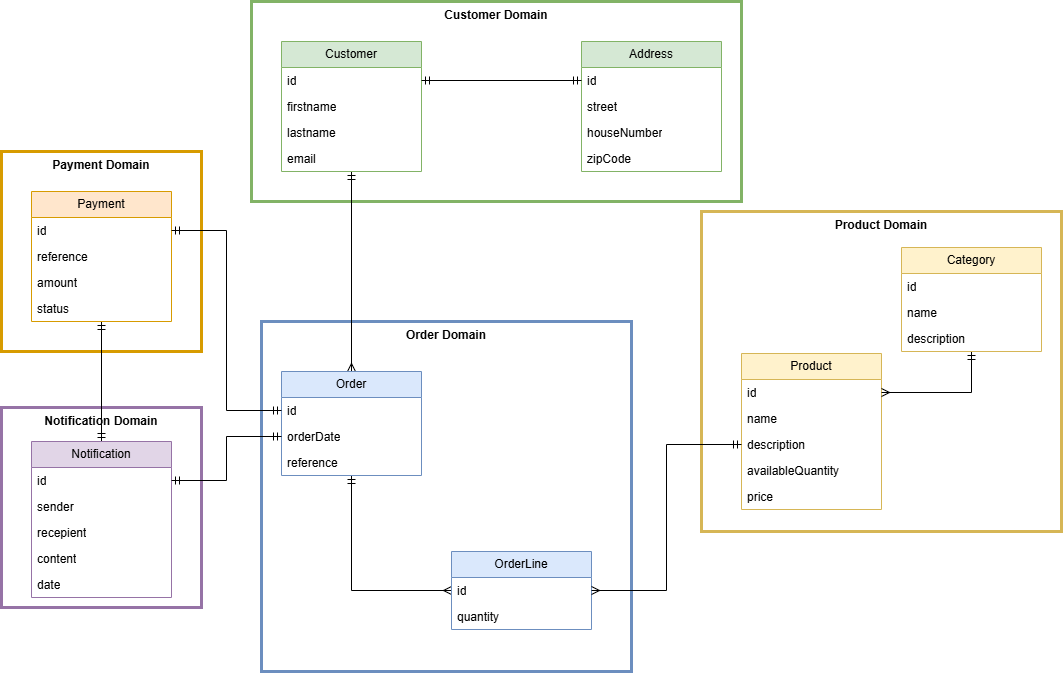

The diagram above was exported from draw.io. Its source (the exported page's mxGraphModel, read from the mxfile embedded in the PNG):
<mxGraphModel dx="1442" dy="942" grid="0" gridSize="10" guides="0" tooltips="1" connect="0" arrows="0" fold="1" page="0" pageScale="1" pageWidth="1169" pageHeight="827" math="0" shadow="0">
  <root>
    <mxCell id="QaSKw-nrApPyZHBpUXGP-0" />
    <mxCell id="QaSKw-nrApPyZHBpUXGP-1" parent="QaSKw-nrApPyZHBpUXGP-0" />
    <mxCell id="tCyhS_AfBA6SBSUrJkXq-4" value="&lt;b&gt;Notification Domain&lt;/b&gt;" style="rounded=0;whiteSpace=wrap;html=1;fillColor=none;strokeColor=#9673a6;strokeWidth=3;verticalAlign=top;" parent="QaSKw-nrApPyZHBpUXGP-1" vertex="1">
      <mxGeometry x="-210" y="236" width="200" height="200" as="geometry" />
    </mxCell>
    <mxCell id="tCyhS_AfBA6SBSUrJkXq-3" value="&lt;b&gt;Payment Domain&lt;/b&gt;" style="rounded=0;whiteSpace=wrap;html=1;fillColor=none;strokeColor=#d79b00;strokeWidth=3;verticalAlign=top;" parent="QaSKw-nrApPyZHBpUXGP-1" vertex="1">
      <mxGeometry x="-210" y="-20" width="200" height="200" as="geometry" />
    </mxCell>
    <mxCell id="tCyhS_AfBA6SBSUrJkXq-2" value="&lt;b&gt;Product Domain&lt;/b&gt;" style="rounded=0;whiteSpace=wrap;html=1;fillColor=none;strokeColor=#d6b656;strokeWidth=3;verticalAlign=top;" parent="QaSKw-nrApPyZHBpUXGP-1" vertex="1">
      <mxGeometry x="490" y="40" width="360" height="320" as="geometry" />
    </mxCell>
    <mxCell id="tCyhS_AfBA6SBSUrJkXq-1" value="&lt;b&gt;Order Domain&lt;/b&gt;" style="rounded=0;whiteSpace=wrap;html=1;fillColor=none;strokeColor=#6c8ebf;strokeWidth=3;verticalAlign=top;" parent="QaSKw-nrApPyZHBpUXGP-1" vertex="1">
      <mxGeometry x="50" y="150" width="370" height="350" as="geometry" />
    </mxCell>
    <mxCell id="tCyhS_AfBA6SBSUrJkXq-0" value="&lt;b&gt;Customer Domain&lt;/b&gt;" style="rounded=0;whiteSpace=wrap;html=1;fillColor=none;strokeColor=#82b366;strokeWidth=3;verticalAlign=top;" parent="QaSKw-nrApPyZHBpUXGP-1" vertex="1">
      <mxGeometry x="40" y="-170" width="490" height="200" as="geometry" />
    </mxCell>
    <mxCell id="QaSKw-nrApPyZHBpUXGP-2" style="edgeStyle=orthogonalEdgeStyle;rounded=0;orthogonalLoop=1;jettySize=auto;html=1;entryX=0.5;entryY=0;entryDx=0;entryDy=0;endArrow=ERmany;endFill=0;startArrow=ERmandOne;startFill=0;" parent="QaSKw-nrApPyZHBpUXGP-1" source="QaSKw-nrApPyZHBpUXGP-3" target="QaSKw-nrApPyZHBpUXGP-9" edge="1">
      <mxGeometry relative="1" as="geometry" />
    </mxCell>
    <mxCell id="QaSKw-nrApPyZHBpUXGP-3" value="Customer" style="swimlane;fontStyle=0;childLayout=stackLayout;horizontal=1;startSize=26;fillColor=#d5e8d4;horizontalStack=0;resizeParent=1;resizeParentMax=0;resizeLast=0;collapsible=1;marginBottom=0;whiteSpace=wrap;html=1;strokeColor=#82b366;" parent="QaSKw-nrApPyZHBpUXGP-1" vertex="1">
      <mxGeometry x="70" y="-130" width="140" height="130" as="geometry" />
    </mxCell>
    <mxCell id="QaSKw-nrApPyZHBpUXGP-4" value="id" style="text;strokeColor=none;fillColor=none;align=left;verticalAlign=top;spacingLeft=4;spacingRight=4;overflow=hidden;rotatable=0;points=[[0,0.5],[1,0.5]];portConstraint=eastwest;whiteSpace=wrap;html=1;" parent="QaSKw-nrApPyZHBpUXGP-3" vertex="1">
      <mxGeometry y="26" width="140" height="26" as="geometry" />
    </mxCell>
    <mxCell id="QaSKw-nrApPyZHBpUXGP-5" value="firstname" style="text;strokeColor=none;fillColor=none;align=left;verticalAlign=top;spacingLeft=4;spacingRight=4;overflow=hidden;rotatable=0;points=[[0,0.5],[1,0.5]];portConstraint=eastwest;whiteSpace=wrap;html=1;" parent="QaSKw-nrApPyZHBpUXGP-3" vertex="1">
      <mxGeometry y="52" width="140" height="26" as="geometry" />
    </mxCell>
    <mxCell id="QaSKw-nrApPyZHBpUXGP-6" value="lastname" style="text;strokeColor=none;fillColor=none;align=left;verticalAlign=top;spacingLeft=4;spacingRight=4;overflow=hidden;rotatable=0;points=[[0,0.5],[1,0.5]];portConstraint=eastwest;whiteSpace=wrap;html=1;" parent="QaSKw-nrApPyZHBpUXGP-3" vertex="1">
      <mxGeometry y="78" width="140" height="26" as="geometry" />
    </mxCell>
    <mxCell id="QaSKw-nrApPyZHBpUXGP-7" value="email" style="text;strokeColor=none;fillColor=none;align=left;verticalAlign=top;spacingLeft=4;spacingRight=4;overflow=hidden;rotatable=0;points=[[0,0.5],[1,0.5]];portConstraint=eastwest;whiteSpace=wrap;html=1;" parent="QaSKw-nrApPyZHBpUXGP-3" vertex="1">
      <mxGeometry y="104" width="140" height="26" as="geometry" />
    </mxCell>
    <mxCell id="QaSKw-nrApPyZHBpUXGP-8" style="edgeStyle=orthogonalEdgeStyle;rounded=0;orthogonalLoop=1;jettySize=auto;html=1;entryX=0;entryY=0.5;entryDx=0;entryDy=0;endArrow=ERmany;endFill=0;startArrow=ERmandOne;startFill=0;" parent="QaSKw-nrApPyZHBpUXGP-1" source="QaSKw-nrApPyZHBpUXGP-9" target="QaSKw-nrApPyZHBpUXGP-26" edge="1">
      <mxGeometry relative="1" as="geometry" />
    </mxCell>
    <mxCell id="QaSKw-nrApPyZHBpUXGP-9" value="Order" style="swimlane;fontStyle=0;childLayout=stackLayout;horizontal=1;startSize=26;fillColor=#dae8fc;horizontalStack=0;resizeParent=1;resizeParentMax=0;resizeLast=0;collapsible=1;marginBottom=0;whiteSpace=wrap;html=1;strokeColor=#6c8ebf;" parent="QaSKw-nrApPyZHBpUXGP-1" vertex="1">
      <mxGeometry x="70" y="200" width="140" height="104" as="geometry" />
    </mxCell>
    <mxCell id="QaSKw-nrApPyZHBpUXGP-10" value="id" style="text;strokeColor=none;fillColor=none;align=left;verticalAlign=top;spacingLeft=4;spacingRight=4;overflow=hidden;rotatable=0;points=[[0,0.5],[1,0.5]];portConstraint=eastwest;whiteSpace=wrap;html=1;" parent="QaSKw-nrApPyZHBpUXGP-9" vertex="1">
      <mxGeometry y="26" width="140" height="26" as="geometry" />
    </mxCell>
    <mxCell id="QaSKw-nrApPyZHBpUXGP-11" value="orderDate" style="text;strokeColor=none;fillColor=none;align=left;verticalAlign=top;spacingLeft=4;spacingRight=4;overflow=hidden;rotatable=0;points=[[0,0.5],[1,0.5]];portConstraint=eastwest;whiteSpace=wrap;html=1;" parent="QaSKw-nrApPyZHBpUXGP-9" vertex="1">
      <mxGeometry y="52" width="140" height="26" as="geometry" />
    </mxCell>
    <mxCell id="QaSKw-nrApPyZHBpUXGP-12" value="reference" style="text;strokeColor=none;fillColor=none;align=left;verticalAlign=top;spacingLeft=4;spacingRight=4;overflow=hidden;rotatable=0;points=[[0,0.5],[1,0.5]];portConstraint=eastwest;whiteSpace=wrap;html=1;" parent="QaSKw-nrApPyZHBpUXGP-9" vertex="1">
      <mxGeometry y="78" width="140" height="26" as="geometry" />
    </mxCell>
    <mxCell id="QaSKw-nrApPyZHBpUXGP-13" value="Product" style="swimlane;fontStyle=0;childLayout=stackLayout;horizontal=1;startSize=26;fillColor=#fff2cc;horizontalStack=0;resizeParent=1;resizeParentMax=0;resizeLast=0;collapsible=1;marginBottom=0;whiteSpace=wrap;html=1;strokeColor=#d6b656;" parent="QaSKw-nrApPyZHBpUXGP-1" vertex="1">
      <mxGeometry x="530" y="182" width="140" height="156" as="geometry" />
    </mxCell>
    <mxCell id="QaSKw-nrApPyZHBpUXGP-14" value="id" style="text;strokeColor=none;fillColor=none;align=left;verticalAlign=top;spacingLeft=4;spacingRight=4;overflow=hidden;rotatable=0;points=[[0,0.5],[1,0.5]];portConstraint=eastwest;whiteSpace=wrap;html=1;" parent="QaSKw-nrApPyZHBpUXGP-13" vertex="1">
      <mxGeometry y="26" width="140" height="26" as="geometry" />
    </mxCell>
    <mxCell id="QaSKw-nrApPyZHBpUXGP-15" value="name" style="text;strokeColor=none;fillColor=none;align=left;verticalAlign=top;spacingLeft=4;spacingRight=4;overflow=hidden;rotatable=0;points=[[0,0.5],[1,0.5]];portConstraint=eastwest;whiteSpace=wrap;html=1;" parent="QaSKw-nrApPyZHBpUXGP-13" vertex="1">
      <mxGeometry y="52" width="140" height="26" as="geometry" />
    </mxCell>
    <mxCell id="QaSKw-nrApPyZHBpUXGP-16" value="description" style="text;strokeColor=none;fillColor=none;align=left;verticalAlign=top;spacingLeft=4;spacingRight=4;overflow=hidden;rotatable=0;points=[[0,0.5],[1,0.5]];portConstraint=eastwest;whiteSpace=wrap;html=1;" parent="QaSKw-nrApPyZHBpUXGP-13" vertex="1">
      <mxGeometry y="78" width="140" height="26" as="geometry" />
    </mxCell>
    <mxCell id="QaSKw-nrApPyZHBpUXGP-17" value="availableQuantity" style="text;strokeColor=none;fillColor=none;align=left;verticalAlign=top;spacingLeft=4;spacingRight=4;overflow=hidden;rotatable=0;points=[[0,0.5],[1,0.5]];portConstraint=eastwest;whiteSpace=wrap;html=1;" parent="QaSKw-nrApPyZHBpUXGP-13" vertex="1">
      <mxGeometry y="104" width="140" height="26" as="geometry" />
    </mxCell>
    <mxCell id="QaSKw-nrApPyZHBpUXGP-18" value="price" style="text;strokeColor=none;fillColor=none;align=left;verticalAlign=top;spacingLeft=4;spacingRight=4;overflow=hidden;rotatable=0;points=[[0,0.5],[1,0.5]];portConstraint=eastwest;whiteSpace=wrap;html=1;" parent="QaSKw-nrApPyZHBpUXGP-13" vertex="1">
      <mxGeometry y="130" width="140" height="26" as="geometry" />
    </mxCell>
    <mxCell id="QaSKw-nrApPyZHBpUXGP-19" style="edgeStyle=orthogonalEdgeStyle;rounded=0;orthogonalLoop=1;jettySize=auto;html=1;entryX=0.5;entryY=0;entryDx=0;entryDy=0;startArrow=ERmandOne;startFill=0;endArrow=ERmandOne;endFill=0;" parent="QaSKw-nrApPyZHBpUXGP-1" source="QaSKw-nrApPyZHBpUXGP-20" target="QaSKw-nrApPyZHBpUXGP-28" edge="1">
      <mxGeometry relative="1" as="geometry" />
    </mxCell>
    <mxCell id="QaSKw-nrApPyZHBpUXGP-20" value="Payment" style="swimlane;fontStyle=0;childLayout=stackLayout;horizontal=1;startSize=26;fillColor=#ffe6cc;horizontalStack=0;resizeParent=1;resizeParentMax=0;resizeLast=0;collapsible=1;marginBottom=0;whiteSpace=wrap;html=1;strokeColor=#d79b00;" parent="QaSKw-nrApPyZHBpUXGP-1" vertex="1">
      <mxGeometry x="-180" y="20" width="140" height="130" as="geometry" />
    </mxCell>
    <mxCell id="QaSKw-nrApPyZHBpUXGP-21" value="id" style="text;strokeColor=none;fillColor=none;align=left;verticalAlign=top;spacingLeft=4;spacingRight=4;overflow=hidden;rotatable=0;points=[[0,0.5],[1,0.5]];portConstraint=eastwest;whiteSpace=wrap;html=1;" parent="QaSKw-nrApPyZHBpUXGP-20" vertex="1">
      <mxGeometry y="26" width="140" height="26" as="geometry" />
    </mxCell>
    <mxCell id="QaSKw-nrApPyZHBpUXGP-22" value="reference" style="text;strokeColor=none;fillColor=none;align=left;verticalAlign=top;spacingLeft=4;spacingRight=4;overflow=hidden;rotatable=0;points=[[0,0.5],[1,0.5]];portConstraint=eastwest;whiteSpace=wrap;html=1;" parent="QaSKw-nrApPyZHBpUXGP-20" vertex="1">
      <mxGeometry y="52" width="140" height="26" as="geometry" />
    </mxCell>
    <mxCell id="QaSKw-nrApPyZHBpUXGP-23" value="amount" style="text;strokeColor=none;fillColor=none;align=left;verticalAlign=top;spacingLeft=4;spacingRight=4;overflow=hidden;rotatable=0;points=[[0,0.5],[1,0.5]];portConstraint=eastwest;whiteSpace=wrap;html=1;" parent="QaSKw-nrApPyZHBpUXGP-20" vertex="1">
      <mxGeometry y="78" width="140" height="26" as="geometry" />
    </mxCell>
    <mxCell id="QaSKw-nrApPyZHBpUXGP-24" value="status" style="text;strokeColor=none;fillColor=none;align=left;verticalAlign=top;spacingLeft=4;spacingRight=4;overflow=hidden;rotatable=0;points=[[0,0.5],[1,0.5]];portConstraint=eastwest;whiteSpace=wrap;html=1;" parent="QaSKw-nrApPyZHBpUXGP-20" vertex="1">
      <mxGeometry y="104" width="140" height="26" as="geometry" />
    </mxCell>
    <mxCell id="QaSKw-nrApPyZHBpUXGP-25" value="OrderLine" style="swimlane;fontStyle=0;childLayout=stackLayout;horizontal=1;startSize=26;fillColor=#dae8fc;horizontalStack=0;resizeParent=1;resizeParentMax=0;resizeLast=0;collapsible=1;marginBottom=0;whiteSpace=wrap;html=1;strokeColor=#6c8ebf;" parent="QaSKw-nrApPyZHBpUXGP-1" vertex="1">
      <mxGeometry x="240" y="380" width="140" height="78" as="geometry" />
    </mxCell>
    <mxCell id="QaSKw-nrApPyZHBpUXGP-26" value="id" style="text;strokeColor=none;fillColor=none;align=left;verticalAlign=top;spacingLeft=4;spacingRight=4;overflow=hidden;rotatable=0;points=[[0,0.5],[1,0.5]];portConstraint=eastwest;whiteSpace=wrap;html=1;" parent="QaSKw-nrApPyZHBpUXGP-25" vertex="1">
      <mxGeometry y="26" width="140" height="26" as="geometry" />
    </mxCell>
    <mxCell id="QaSKw-nrApPyZHBpUXGP-27" value="quantity" style="text;strokeColor=none;fillColor=none;align=left;verticalAlign=top;spacingLeft=4;spacingRight=4;overflow=hidden;rotatable=0;points=[[0,0.5],[1,0.5]];portConstraint=eastwest;whiteSpace=wrap;html=1;" parent="QaSKw-nrApPyZHBpUXGP-25" vertex="1">
      <mxGeometry y="52" width="140" height="26" as="geometry" />
    </mxCell>
    <mxCell id="QaSKw-nrApPyZHBpUXGP-28" value="Notification" style="swimlane;fontStyle=0;childLayout=stackLayout;horizontal=1;startSize=26;fillColor=#e1d5e7;horizontalStack=0;resizeParent=1;resizeParentMax=0;resizeLast=0;collapsible=1;marginBottom=0;whiteSpace=wrap;html=1;strokeColor=#9673a6;" parent="QaSKw-nrApPyZHBpUXGP-1" vertex="1">
      <mxGeometry x="-180" y="270" width="140" height="156" as="geometry" />
    </mxCell>
    <mxCell id="QaSKw-nrApPyZHBpUXGP-29" value="id" style="text;strokeColor=none;fillColor=none;align=left;verticalAlign=top;spacingLeft=4;spacingRight=4;overflow=hidden;rotatable=0;points=[[0,0.5],[1,0.5]];portConstraint=eastwest;whiteSpace=wrap;html=1;" parent="QaSKw-nrApPyZHBpUXGP-28" vertex="1">
      <mxGeometry y="26" width="140" height="26" as="geometry" />
    </mxCell>
    <mxCell id="QaSKw-nrApPyZHBpUXGP-30" value="sender" style="text;strokeColor=none;fillColor=none;align=left;verticalAlign=top;spacingLeft=4;spacingRight=4;overflow=hidden;rotatable=0;points=[[0,0.5],[1,0.5]];portConstraint=eastwest;whiteSpace=wrap;html=1;" parent="QaSKw-nrApPyZHBpUXGP-28" vertex="1">
      <mxGeometry y="52" width="140" height="26" as="geometry" />
    </mxCell>
    <mxCell id="QaSKw-nrApPyZHBpUXGP-31" value="recepient" style="text;strokeColor=none;fillColor=none;align=left;verticalAlign=top;spacingLeft=4;spacingRight=4;overflow=hidden;rotatable=0;points=[[0,0.5],[1,0.5]];portConstraint=eastwest;whiteSpace=wrap;html=1;" parent="QaSKw-nrApPyZHBpUXGP-28" vertex="1">
      <mxGeometry y="78" width="140" height="26" as="geometry" />
    </mxCell>
    <mxCell id="QaSKw-nrApPyZHBpUXGP-32" value="content" style="text;strokeColor=none;fillColor=none;align=left;verticalAlign=top;spacingLeft=4;spacingRight=4;overflow=hidden;rotatable=0;points=[[0,0.5],[1,0.5]];portConstraint=eastwest;whiteSpace=wrap;html=1;" parent="QaSKw-nrApPyZHBpUXGP-28" vertex="1">
      <mxGeometry y="104" width="140" height="26" as="geometry" />
    </mxCell>
    <mxCell id="QaSKw-nrApPyZHBpUXGP-33" value="date" style="text;strokeColor=none;fillColor=none;align=left;verticalAlign=top;spacingLeft=4;spacingRight=4;overflow=hidden;rotatable=0;points=[[0,0.5],[1,0.5]];portConstraint=eastwest;whiteSpace=wrap;html=1;" parent="QaSKw-nrApPyZHBpUXGP-28" vertex="1">
      <mxGeometry y="130" width="140" height="26" as="geometry" />
    </mxCell>
    <mxCell id="QaSKw-nrApPyZHBpUXGP-34" style="edgeStyle=orthogonalEdgeStyle;rounded=0;orthogonalLoop=1;jettySize=auto;html=1;entryX=1;entryY=0.5;entryDx=0;entryDy=0;endArrow=ERmany;endFill=0;startArrow=ERmandOne;startFill=0;" parent="QaSKw-nrApPyZHBpUXGP-1" source="QaSKw-nrApPyZHBpUXGP-16" target="QaSKw-nrApPyZHBpUXGP-26" edge="1">
      <mxGeometry relative="1" as="geometry" />
    </mxCell>
    <mxCell id="QaSKw-nrApPyZHBpUXGP-35" style="edgeStyle=orthogonalEdgeStyle;rounded=0;orthogonalLoop=1;jettySize=auto;html=1;startArrow=ERmandOne;startFill=0;endArrow=ERmandOne;endFill=0;" parent="QaSKw-nrApPyZHBpUXGP-1" source="QaSKw-nrApPyZHBpUXGP-10" target="QaSKw-nrApPyZHBpUXGP-21" edge="1">
      <mxGeometry relative="1" as="geometry" />
    </mxCell>
    <mxCell id="QaSKw-nrApPyZHBpUXGP-36" style="edgeStyle=orthogonalEdgeStyle;rounded=0;orthogonalLoop=1;jettySize=auto;html=1;entryX=1;entryY=0.5;entryDx=0;entryDy=0;endArrow=ERmany;endFill=0;startArrow=ERmandOne;startFill=0;" parent="QaSKw-nrApPyZHBpUXGP-1" source="QaSKw-nrApPyZHBpUXGP-37" target="QaSKw-nrApPyZHBpUXGP-14" edge="1">
      <mxGeometry relative="1" as="geometry" />
    </mxCell>
    <mxCell id="QaSKw-nrApPyZHBpUXGP-37" value="Category" style="swimlane;fontStyle=0;childLayout=stackLayout;horizontal=1;startSize=26;fillColor=#fff2cc;horizontalStack=0;resizeParent=1;resizeParentMax=0;resizeLast=0;collapsible=1;marginBottom=0;whiteSpace=wrap;html=1;strokeColor=#d6b656;" parent="QaSKw-nrApPyZHBpUXGP-1" vertex="1">
      <mxGeometry x="690" y="76" width="140" height="104" as="geometry" />
    </mxCell>
    <mxCell id="QaSKw-nrApPyZHBpUXGP-38" value="id" style="text;strokeColor=none;fillColor=none;align=left;verticalAlign=top;spacingLeft=4;spacingRight=4;overflow=hidden;rotatable=0;points=[[0,0.5],[1,0.5]];portConstraint=eastwest;whiteSpace=wrap;html=1;" parent="QaSKw-nrApPyZHBpUXGP-37" vertex="1">
      <mxGeometry y="26" width="140" height="26" as="geometry" />
    </mxCell>
    <mxCell id="QaSKw-nrApPyZHBpUXGP-39" value="name" style="text;strokeColor=none;fillColor=none;align=left;verticalAlign=top;spacingLeft=4;spacingRight=4;overflow=hidden;rotatable=0;points=[[0,0.5],[1,0.5]];portConstraint=eastwest;whiteSpace=wrap;html=1;" parent="QaSKw-nrApPyZHBpUXGP-37" vertex="1">
      <mxGeometry y="52" width="140" height="26" as="geometry" />
    </mxCell>
    <mxCell id="QaSKw-nrApPyZHBpUXGP-40" value="description" style="text;strokeColor=none;fillColor=none;align=left;verticalAlign=top;spacingLeft=4;spacingRight=4;overflow=hidden;rotatable=0;points=[[0,0.5],[1,0.5]];portConstraint=eastwest;whiteSpace=wrap;html=1;" parent="QaSKw-nrApPyZHBpUXGP-37" vertex="1">
      <mxGeometry y="78" width="140" height="26" as="geometry" />
    </mxCell>
    <mxCell id="QaSKw-nrApPyZHBpUXGP-41" value="Address" style="swimlane;fontStyle=0;childLayout=stackLayout;horizontal=1;startSize=26;fillColor=#d5e8d4;horizontalStack=0;resizeParent=1;resizeParentMax=0;resizeLast=0;collapsible=1;marginBottom=0;whiteSpace=wrap;html=1;strokeColor=#82b366;" parent="QaSKw-nrApPyZHBpUXGP-1" vertex="1">
      <mxGeometry x="370" y="-130" width="140" height="130" as="geometry" />
    </mxCell>
    <mxCell id="QaSKw-nrApPyZHBpUXGP-42" value="id" style="text;strokeColor=none;fillColor=none;align=left;verticalAlign=top;spacingLeft=4;spacingRight=4;overflow=hidden;rotatable=0;points=[[0,0.5],[1,0.5]];portConstraint=eastwest;whiteSpace=wrap;html=1;" parent="QaSKw-nrApPyZHBpUXGP-41" vertex="1">
      <mxGeometry y="26" width="140" height="26" as="geometry" />
    </mxCell>
    <mxCell id="QaSKw-nrApPyZHBpUXGP-43" value="street" style="text;strokeColor=none;fillColor=none;align=left;verticalAlign=top;spacingLeft=4;spacingRight=4;overflow=hidden;rotatable=0;points=[[0,0.5],[1,0.5]];portConstraint=eastwest;whiteSpace=wrap;html=1;" parent="QaSKw-nrApPyZHBpUXGP-41" vertex="1">
      <mxGeometry y="52" width="140" height="26" as="geometry" />
    </mxCell>
    <mxCell id="QaSKw-nrApPyZHBpUXGP-44" value="houseNumber" style="text;strokeColor=none;fillColor=none;align=left;verticalAlign=top;spacingLeft=4;spacingRight=4;overflow=hidden;rotatable=0;points=[[0,0.5],[1,0.5]];portConstraint=eastwest;whiteSpace=wrap;html=1;" parent="QaSKw-nrApPyZHBpUXGP-41" vertex="1">
      <mxGeometry y="78" width="140" height="26" as="geometry" />
    </mxCell>
    <mxCell id="QaSKw-nrApPyZHBpUXGP-45" value="zipCode" style="text;strokeColor=none;fillColor=none;align=left;verticalAlign=top;spacingLeft=4;spacingRight=4;overflow=hidden;rotatable=0;points=[[0,0.5],[1,0.5]];portConstraint=eastwest;whiteSpace=wrap;html=1;" parent="QaSKw-nrApPyZHBpUXGP-41" vertex="1">
      <mxGeometry y="104" width="140" height="26" as="geometry" />
    </mxCell>
    <mxCell id="QaSKw-nrApPyZHBpUXGP-46" style="edgeStyle=orthogonalEdgeStyle;rounded=0;orthogonalLoop=1;jettySize=auto;html=1;entryX=1;entryY=0.5;entryDx=0;entryDy=0;endArrow=ERmandOne;endFill=0;startArrow=ERmandOne;startFill=0;" parent="QaSKw-nrApPyZHBpUXGP-1" source="QaSKw-nrApPyZHBpUXGP-42" target="QaSKw-nrApPyZHBpUXGP-4" edge="1">
      <mxGeometry relative="1" as="geometry" />
    </mxCell>
    <mxCell id="QaSKw-nrApPyZHBpUXGP-47" style="edgeStyle=orthogonalEdgeStyle;rounded=0;orthogonalLoop=1;jettySize=auto;html=1;entryX=1;entryY=0.5;entryDx=0;entryDy=0;exitX=0;exitY=0.5;exitDx=0;exitDy=0;endArrow=ERmandOne;endFill=0;startArrow=ERmandOne;startFill=0;" parent="QaSKw-nrApPyZHBpUXGP-1" source="QaSKw-nrApPyZHBpUXGP-11" target="QaSKw-nrApPyZHBpUXGP-29" edge="1">
      <mxGeometry relative="1" as="geometry" />
    </mxCell>
  </root>
</mxGraphModel>